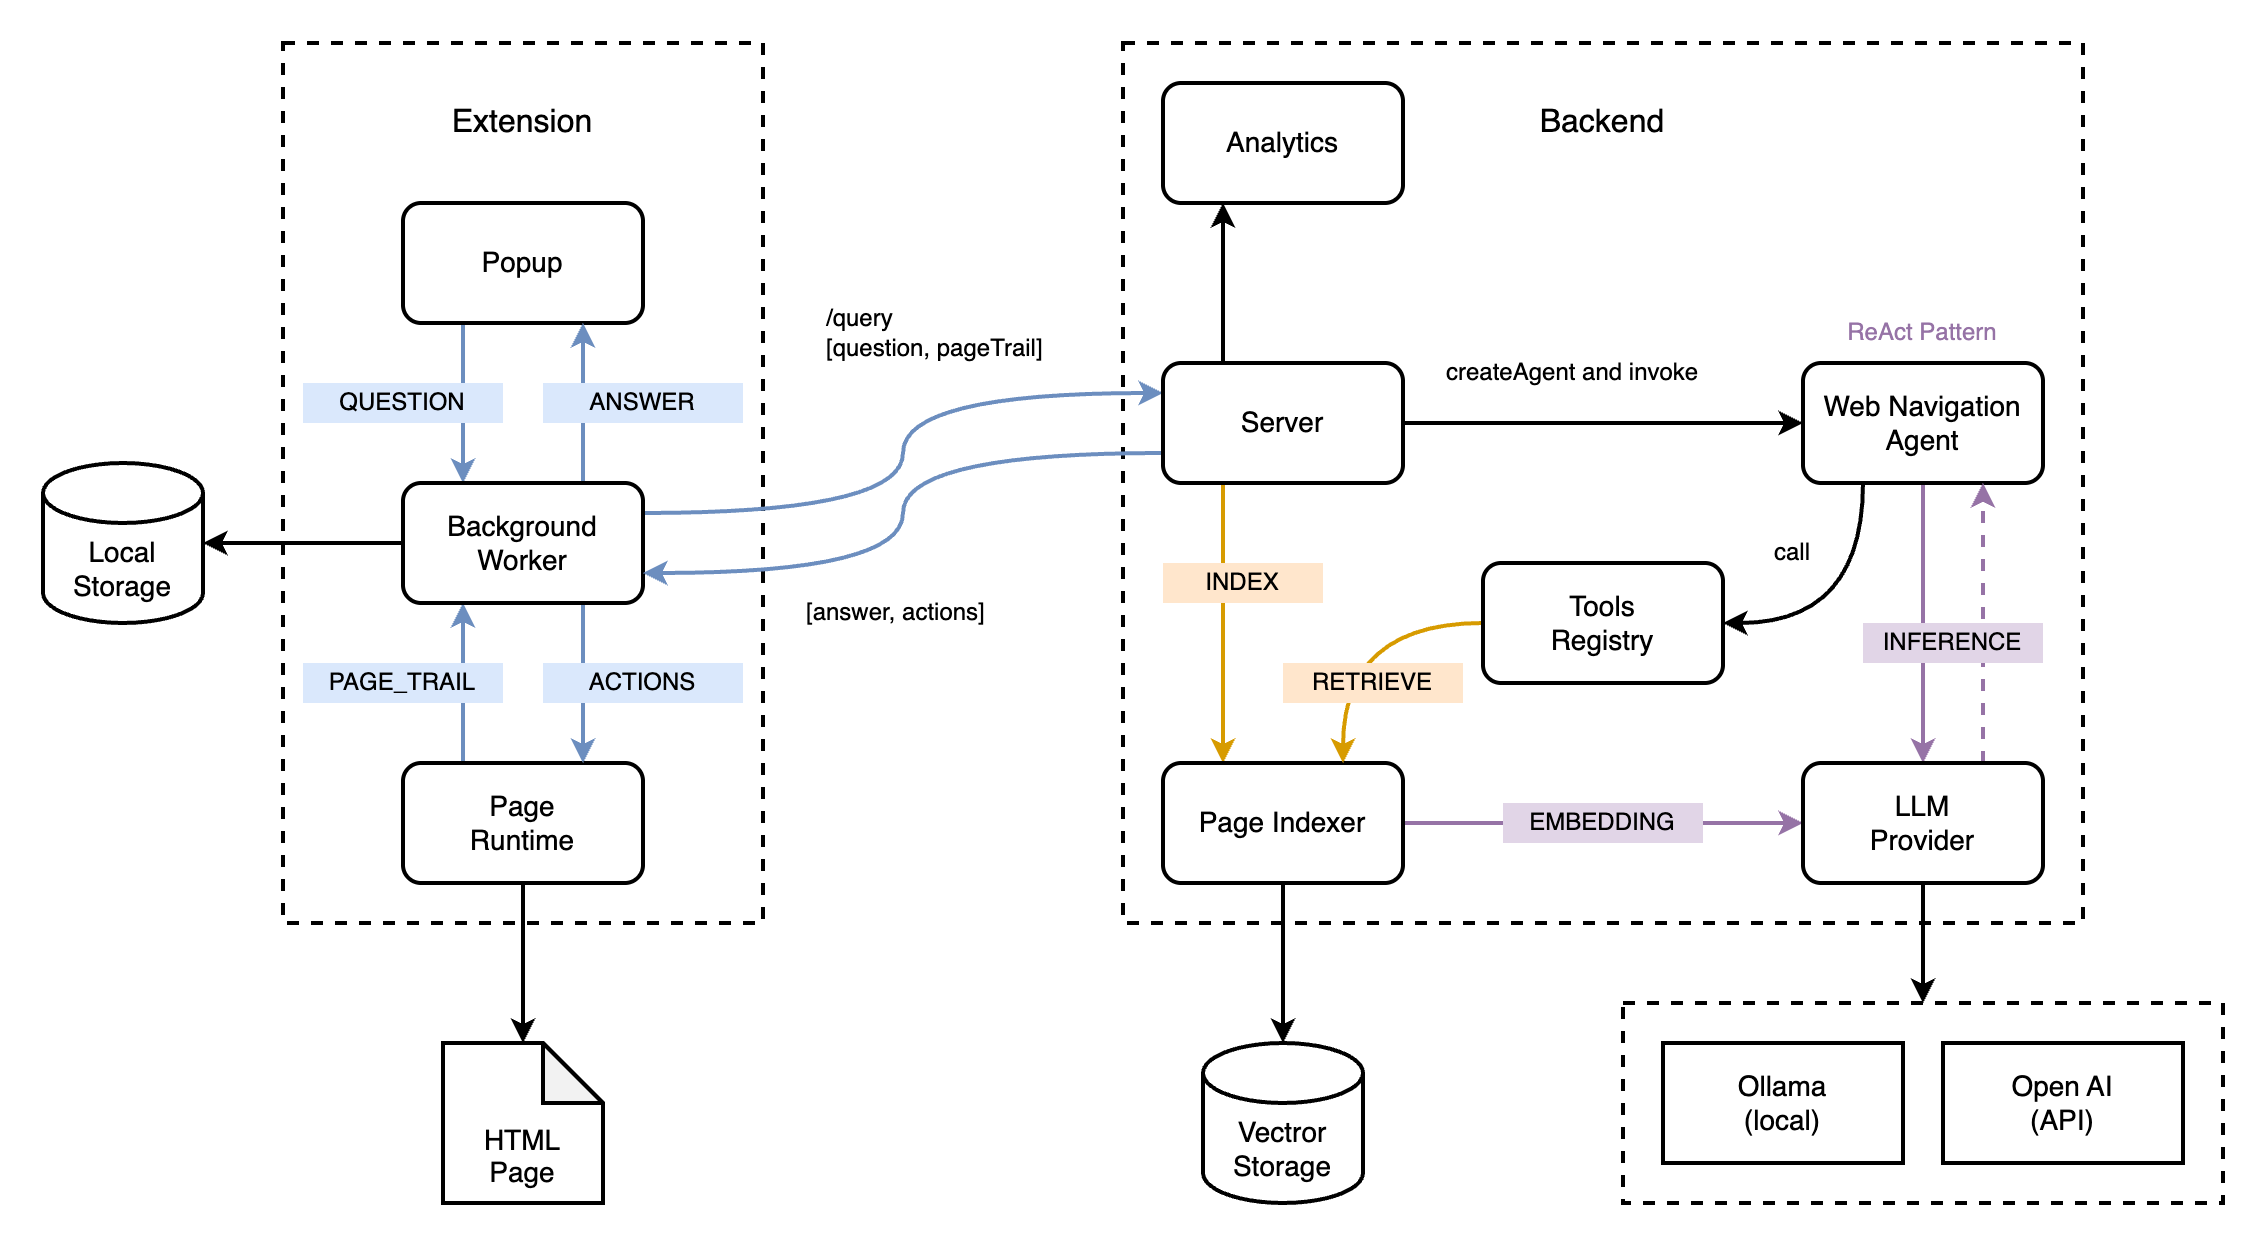

The diagram above was exported from draw.io. Its source (the exported page's mxGraphModel, read from the mxfile embedded in the PNG):
<mxGraphModel dx="1386" dy="745" grid="1" gridSize="10" guides="1" tooltips="1" connect="1" arrows="1" fold="1" page="1" pageScale="1" pageWidth="850" pageHeight="1100" math="0" shadow="0">
  <root>
    <mxCell id="0" />
    <mxCell id="1" parent="0" />
    <mxCell id="117" value="" style="rounded=0;whiteSpace=wrap;html=1;fillColor=none;strokeWidth=2;dashed=1;" parent="1" vertex="1">
      <mxGeometry x="870" y="520" width="300" height="100" as="geometry" />
    </mxCell>
    <mxCell id="85" value="" style="rounded=0;whiteSpace=wrap;html=1;dashed=1;strokeWidth=2;fillColor=none;" parent="1" vertex="1">
      <mxGeometry x="620" y="40" width="480" height="440" as="geometry" />
    </mxCell>
    <mxCell id="26" value="" style="rounded=0;whiteSpace=wrap;html=1;fillColor=none;dashed=1;strokeWidth=2;" parent="1" vertex="1">
      <mxGeometry x="200" y="40" width="240" height="440" as="geometry" />
    </mxCell>
    <mxCell id="123" style="edgeStyle=orthogonalEdgeStyle;rounded=0;orthogonalLoop=1;jettySize=auto;html=1;exitX=0.25;exitY=0;exitDx=0;exitDy=0;entryX=0.25;entryY=1;entryDx=0;entryDy=0;strokeWidth=2;fillColor=#dae8fc;strokeColor=#6c8ebf;" parent="1" source="2" target="4" edge="1">
      <mxGeometry relative="1" as="geometry" />
    </mxCell>
    <mxCell id="2" value="Page&lt;br&gt;Runtime" style="rounded=1;whiteSpace=wrap;html=1;strokeWidth=2;fontSize=14;" parent="1" vertex="1">
      <mxGeometry x="260" y="400" width="120" height="60" as="geometry" />
    </mxCell>
    <mxCell id="20" style="edgeStyle=orthogonalEdgeStyle;rounded=0;orthogonalLoop=1;jettySize=auto;html=1;exitX=0.25;exitY=1;exitDx=0;exitDy=0;entryX=0.25;entryY=0;entryDx=0;entryDy=0;strokeWidth=2;fillColor=#dae8fc;strokeColor=#6c8ebf;" parent="1" source="3" target="4" edge="1">
      <mxGeometry relative="1" as="geometry" />
    </mxCell>
    <mxCell id="3" value="Popup" style="rounded=1;whiteSpace=wrap;html=1;strokeWidth=2;fontSize=14;" parent="1" vertex="1">
      <mxGeometry x="260" y="120" width="120" height="60" as="geometry" />
    </mxCell>
    <mxCell id="15" style="edgeStyle=orthogonalEdgeStyle;rounded=0;orthogonalLoop=1;jettySize=auto;html=1;exitX=1;exitY=0.25;exitDx=0;exitDy=0;entryX=0;entryY=0.25;entryDx=0;entryDy=0;strokeWidth=2;fillColor=#dae8fc;strokeColor=#6c8ebf;curved=1;" parent="1" source="4" target="14" edge="1">
      <mxGeometry relative="1" as="geometry" />
    </mxCell>
    <mxCell id="21" style="edgeStyle=orthogonalEdgeStyle;rounded=0;orthogonalLoop=1;jettySize=auto;html=1;exitX=0.75;exitY=0;exitDx=0;exitDy=0;entryX=0.75;entryY=1;entryDx=0;entryDy=0;strokeWidth=2;fillColor=#dae8fc;strokeColor=#6c8ebf;" parent="1" source="4" target="3" edge="1">
      <mxGeometry relative="1" as="geometry" />
    </mxCell>
    <mxCell id="23" style="edgeStyle=orthogonalEdgeStyle;rounded=0;orthogonalLoop=1;jettySize=auto;html=1;exitX=0.75;exitY=1;exitDx=0;exitDy=0;entryX=0.75;entryY=0;entryDx=0;entryDy=0;strokeWidth=2;fillColor=#dae8fc;strokeColor=#6c8ebf;" parent="1" source="4" target="2" edge="1">
      <mxGeometry relative="1" as="geometry" />
    </mxCell>
    <mxCell id="4" value="Background&lt;br&gt;&lt;span style=&quot;background-color: transparent; color: light-dark(rgb(0, 0, 0), rgb(255, 255, 255));&quot;&gt;Worker&lt;/span&gt;" style="rounded=1;whiteSpace=wrap;html=1;strokeWidth=2;fontSize=14;" parent="1" vertex="1">
      <mxGeometry x="260" y="260" width="120" height="60" as="geometry" />
    </mxCell>
    <mxCell id="5" value="Extension" style="text;html=1;align=center;verticalAlign=middle;whiteSpace=wrap;rounded=0;fontSize=16;" parent="1" vertex="1">
      <mxGeometry x="220" y="60" width="200" height="40" as="geometry" />
    </mxCell>
    <mxCell id="11" value="QUESTION" style="text;html=1;align=center;verticalAlign=middle;whiteSpace=wrap;rounded=0;fillColor=#dae8fc;strokeColor=none;" parent="1" vertex="1">
      <mxGeometry x="210" y="210" width="100" height="20" as="geometry" />
    </mxCell>
    <mxCell id="13" value="PAGE_TRAIL" style="text;html=1;align=center;verticalAlign=middle;whiteSpace=wrap;rounded=0;fillColor=#dae8fc;strokeColor=none;" parent="1" vertex="1">
      <mxGeometry x="210" y="350" width="100" height="20" as="geometry" />
    </mxCell>
    <mxCell id="61" style="edgeStyle=orthogonalEdgeStyle;rounded=0;orthogonalLoop=1;jettySize=auto;html=1;exitX=1;exitY=0.5;exitDx=0;exitDy=0;strokeWidth=2;entryX=0;entryY=0.5;entryDx=0;entryDy=0;" parent="1" source="14" target="35" edge="1">
      <mxGeometry relative="1" as="geometry" />
    </mxCell>
    <mxCell id="78" style="edgeStyle=orthogonalEdgeStyle;rounded=0;orthogonalLoop=1;jettySize=auto;html=1;exitX=0.25;exitY=1;exitDx=0;exitDy=0;entryX=0.25;entryY=0;entryDx=0;entryDy=0;strokeWidth=2;fillColor=#ffe6cc;strokeColor=#d79b00;" parent="1" source="14" target="30" edge="1">
      <mxGeometry relative="1" as="geometry" />
    </mxCell>
    <mxCell id="86" style="edgeStyle=orthogonalEdgeStyle;rounded=0;orthogonalLoop=1;jettySize=auto;html=1;exitX=0;exitY=0.75;exitDx=0;exitDy=0;entryX=1;entryY=0.75;entryDx=0;entryDy=0;curved=1;fillColor=#dae8fc;strokeColor=#6c8ebf;strokeWidth=2;" parent="1" source="14" target="4" edge="1">
      <mxGeometry relative="1" as="geometry" />
    </mxCell>
    <mxCell id="110" style="edgeStyle=orthogonalEdgeStyle;rounded=0;orthogonalLoop=1;jettySize=auto;html=1;exitX=0.25;exitY=0;exitDx=0;exitDy=0;strokeWidth=2;entryX=0.25;entryY=1;entryDx=0;entryDy=0;" parent="1" source="14" target="107" edge="1">
      <mxGeometry relative="1" as="geometry" />
    </mxCell>
    <mxCell id="14" value="Server" style="rounded=1;whiteSpace=wrap;html=1;strokeWidth=2;fontSize=14;" parent="1" vertex="1">
      <mxGeometry x="640" y="200" width="120" height="60" as="geometry" />
    </mxCell>
    <mxCell id="17" value="/query&lt;br&gt;[question, pageTrail]" style="text;html=1;align=left;verticalAlign=middle;whiteSpace=wrap;rounded=0;" parent="1" vertex="1">
      <mxGeometry x="470" y="170" width="130" height="30" as="geometry" />
    </mxCell>
    <mxCell id="18" value="ACTIONS" style="text;html=1;align=center;verticalAlign=middle;whiteSpace=wrap;rounded=0;fillColor=#dae8fc;strokeColor=none;" parent="1" vertex="1">
      <mxGeometry x="330" y="350" width="100" height="20" as="geometry" />
    </mxCell>
    <mxCell id="19" value="ANSWER" style="text;html=1;align=center;verticalAlign=middle;whiteSpace=wrap;rounded=0;fillColor=#dae8fc;strokeColor=none;" parent="1" vertex="1">
      <mxGeometry x="330" y="210" width="100" height="20" as="geometry" />
    </mxCell>
    <mxCell id="64" style="edgeStyle=orthogonalEdgeStyle;rounded=0;orthogonalLoop=1;jettySize=auto;html=1;exitX=1;exitY=0.5;exitDx=0;exitDy=0;entryX=0;entryY=0.5;entryDx=0;entryDy=0;strokeWidth=2;fillColor=#e1d5e7;strokeColor=#9673a6;" parent="1" source="30" target="40" edge="1">
      <mxGeometry relative="1" as="geometry" />
    </mxCell>
    <mxCell id="30" value="Page Indexer" style="rounded=1;whiteSpace=wrap;html=1;strokeWidth=2;fontSize=14;" parent="1" vertex="1">
      <mxGeometry x="640" y="400" width="120" height="60" as="geometry" />
    </mxCell>
    <mxCell id="33" value="Vectror&lt;div&gt;Storage&lt;/div&gt;" style="shape=cylinder3;whiteSpace=wrap;html=1;boundedLbl=1;backgroundOutline=1;size=15;strokeWidth=2;fontSize=14;" parent="1" vertex="1">
      <mxGeometry x="660" y="540" width="80" height="80" as="geometry" />
    </mxCell>
    <mxCell id="67" style="edgeStyle=orthogonalEdgeStyle;rounded=0;orthogonalLoop=1;jettySize=auto;html=1;exitX=0.25;exitY=1;exitDx=0;exitDy=0;entryX=1;entryY=0.5;entryDx=0;entryDy=0;curved=1;strokeWidth=2;" parent="1" source="35" target="36" edge="1">
      <mxGeometry relative="1" as="geometry" />
    </mxCell>
    <mxCell id="81" style="edgeStyle=orthogonalEdgeStyle;rounded=0;orthogonalLoop=1;jettySize=auto;html=1;exitX=0.5;exitY=1;exitDx=0;exitDy=0;entryX=0.5;entryY=0;entryDx=0;entryDy=0;strokeWidth=2;fillColor=#e1d5e7;strokeColor=#9673a6;" parent="1" source="35" target="40" edge="1">
      <mxGeometry relative="1" as="geometry" />
    </mxCell>
    <mxCell id="35" value="Web Navigation&lt;br&gt;Agent" style="rounded=1;whiteSpace=wrap;html=1;strokeWidth=2;fontSize=14;" parent="1" vertex="1">
      <mxGeometry x="960" y="200" width="120" height="60" as="geometry" />
    </mxCell>
    <mxCell id="72" style="edgeStyle=orthogonalEdgeStyle;rounded=0;orthogonalLoop=1;jettySize=auto;html=1;exitX=0;exitY=0.5;exitDx=0;exitDy=0;entryX=0.75;entryY=0;entryDx=0;entryDy=0;curved=1;strokeWidth=2;fillColor=#ffe6cc;strokeColor=#d79b00;" parent="1" source="36" target="30" edge="1">
      <mxGeometry relative="1" as="geometry" />
    </mxCell>
    <mxCell id="36" value="Tools&lt;div&gt;Registry&lt;/div&gt;" style="rounded=1;whiteSpace=wrap;html=1;strokeWidth=2;fontSize=14;" parent="1" vertex="1">
      <mxGeometry x="800" y="300" width="120" height="60" as="geometry" />
    </mxCell>
    <mxCell id="84" style="edgeStyle=orthogonalEdgeStyle;rounded=0;orthogonalLoop=1;jettySize=auto;html=1;exitX=0.75;exitY=0;exitDx=0;exitDy=0;entryX=0.75;entryY=1;entryDx=0;entryDy=0;dashed=1;strokeWidth=2;fillColor=#e1d5e7;strokeColor=#9673a6;" parent="1" source="40" target="35" edge="1">
      <mxGeometry relative="1" as="geometry" />
    </mxCell>
    <mxCell id="118" style="edgeStyle=orthogonalEdgeStyle;rounded=0;orthogonalLoop=1;jettySize=auto;html=1;exitX=0.5;exitY=1;exitDx=0;exitDy=0;entryX=0.5;entryY=0;entryDx=0;entryDy=0;strokeWidth=2;" parent="1" source="40" target="117" edge="1">
      <mxGeometry relative="1" as="geometry" />
    </mxCell>
    <mxCell id="40" value="LLM&lt;div&gt;Provider&lt;/div&gt;" style="rounded=1;whiteSpace=wrap;html=1;strokeWidth=2;fontSize=14;" parent="1" vertex="1">
      <mxGeometry x="960" y="400" width="120" height="60" as="geometry" />
    </mxCell>
    <mxCell id="48" value="Ollama&lt;div&gt;(local)&lt;/div&gt;" style="rounded=0;whiteSpace=wrap;html=1;strokeWidth=2;fontSize=14;" parent="1" vertex="1">
      <mxGeometry x="890" y="540" width="120" height="60" as="geometry" />
    </mxCell>
    <mxCell id="52" style="edgeStyle=orthogonalEdgeStyle;rounded=0;orthogonalLoop=1;jettySize=auto;html=1;exitX=0.5;exitY=1;exitDx=0;exitDy=0;entryX=0.5;entryY=0;entryDx=0;entryDy=0;entryPerimeter=0;strokeWidth=2;" parent="1" source="30" target="33" edge="1">
      <mxGeometry relative="1" as="geometry" />
    </mxCell>
    <mxCell id="53" value="EMBEDDING" style="text;html=1;align=center;verticalAlign=middle;whiteSpace=wrap;rounded=0;fillColor=#e1d5e7;strokeColor=none;" parent="1" vertex="1">
      <mxGeometry x="810" y="420" width="100" height="20" as="geometry" />
    </mxCell>
    <mxCell id="50" value="INDEX" style="text;html=1;align=center;verticalAlign=middle;whiteSpace=wrap;rounded=0;fillColor=#ffe6cc;strokeColor=none;" parent="1" vertex="1">
      <mxGeometry x="640" y="300" width="80" height="20" as="geometry" />
    </mxCell>
    <mxCell id="77" value="RETRIEVE" style="text;html=1;align=center;verticalAlign=middle;whiteSpace=wrap;rounded=0;fillColor=#ffe6cc;strokeColor=none;" parent="1" vertex="1">
      <mxGeometry x="700" y="350" width="90" height="20" as="geometry" />
    </mxCell>
    <mxCell id="58" value="INFERENCE" style="text;html=1;align=center;verticalAlign=middle;whiteSpace=wrap;rounded=0;fillColor=#e1d5e7;strokeColor=none;" parent="1" vertex="1">
      <mxGeometry x="990" y="330" width="90" height="20" as="geometry" />
    </mxCell>
    <mxCell id="87" value="[answer, actions]" style="text;html=1;align=left;verticalAlign=middle;whiteSpace=wrap;rounded=0;" parent="1" vertex="1">
      <mxGeometry x="460" y="310" width="110" height="30" as="geometry" />
    </mxCell>
    <mxCell id="88" value="call" style="text;html=1;align=center;verticalAlign=middle;whiteSpace=wrap;rounded=0;" parent="1" vertex="1">
      <mxGeometry x="930" y="280" width="50" height="30" as="geometry" />
    </mxCell>
    <mxCell id="89" value="ReAct Pattern" style="text;html=1;align=center;verticalAlign=middle;whiteSpace=wrap;rounded=0;fillColor=none;strokeColor=none;fontColor=#9673A6;" parent="1" vertex="1">
      <mxGeometry x="960" y="170" width="120" height="30" as="geometry" />
    </mxCell>
    <mxCell id="90" value="Backend" style="text;html=1;align=center;verticalAlign=middle;whiteSpace=wrap;rounded=0;fontSize=16;" parent="1" vertex="1">
      <mxGeometry x="800" y="60" width="120" height="40" as="geometry" />
    </mxCell>
    <mxCell id="105" value="createAgent and invoke" style="text;html=1;align=left;verticalAlign=middle;whiteSpace=wrap;rounded=0;" parent="1" vertex="1">
      <mxGeometry x="780" y="190" width="160" height="30" as="geometry" />
    </mxCell>
    <mxCell id="107" value="Analytics" style="rounded=1;whiteSpace=wrap;html=1;strokeWidth=2;fontSize=14;" parent="1" vertex="1">
      <mxGeometry x="640" y="60" width="120" height="60" as="geometry" />
    </mxCell>
    <mxCell id="116" value="Open AI&lt;br&gt;(API)" style="rounded=0;whiteSpace=wrap;html=1;strokeWidth=2;fontSize=14;" parent="1" vertex="1">
      <mxGeometry x="1030" y="540" width="120" height="60" as="geometry" />
    </mxCell>
    <mxCell id="119" value="Local&lt;br&gt;Storage" style="shape=cylinder3;whiteSpace=wrap;html=1;boundedLbl=1;backgroundOutline=1;size=15;strokeWidth=2;fontSize=14;" parent="1" vertex="1">
      <mxGeometry x="80" y="250" width="80" height="80" as="geometry" />
    </mxCell>
    <mxCell id="120" style="edgeStyle=orthogonalEdgeStyle;rounded=0;orthogonalLoop=1;jettySize=auto;html=1;exitX=0;exitY=0.5;exitDx=0;exitDy=0;entryX=1;entryY=0.5;entryDx=0;entryDy=0;entryPerimeter=0;strokeWidth=2;" parent="1" source="4" target="119" edge="1">
      <mxGeometry relative="1" as="geometry" />
    </mxCell>
    <mxCell id="121" value="&lt;br&gt;&lt;br&gt;HTML&lt;div&gt;Page&lt;/div&gt;" style="shape=note;whiteSpace=wrap;html=1;backgroundOutline=1;darkOpacity=0.05;strokeWidth=2;fontSize=14;" parent="1" vertex="1">
      <mxGeometry x="280" y="540" width="80" height="80" as="geometry" />
    </mxCell>
    <mxCell id="122" style="edgeStyle=orthogonalEdgeStyle;rounded=0;orthogonalLoop=1;jettySize=auto;html=1;exitX=0.5;exitY=1;exitDx=0;exitDy=0;entryX=0.5;entryY=0;entryDx=0;entryDy=0;entryPerimeter=0;strokeWidth=2;" parent="1" source="2" target="121" edge="1">
      <mxGeometry relative="1" as="geometry" />
    </mxCell>
  </root>
</mxGraphModel>